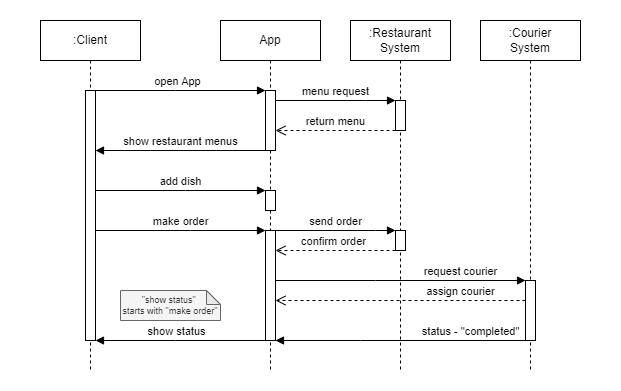

The diagram above was exported from draw.io. Its source (the exported page's mxGraphModel, read from the mxfile embedded in the PNG):
<mxGraphModel dx="886" dy="545" grid="1" gridSize="10" guides="1" tooltips="1" connect="1" arrows="1" fold="1" page="1" pageScale="1" pageWidth="850" pageHeight="1100" math="0" shadow="0">
  <root>
    <mxCell id="0" />
    <mxCell id="1" parent="0" />
    <mxCell id="9f06AL1zVTcQ6_v8Af14-24" value="" style="rounded=0;whiteSpace=wrap;html=1;opacity=0;" vertex="1" parent="1">
      <mxGeometry y="20" width="620" height="390" as="geometry" />
    </mxCell>
    <mxCell id="aM9ryv3xv72pqoxQDRHE-1" value=":Client" style="shape=umlLifeline;perimeter=lifelinePerimeter;whiteSpace=wrap;html=1;container=0;dropTarget=0;collapsible=0;recursiveResize=0;outlineConnect=0;portConstraint=eastwest;newEdgeStyle={&quot;edgeStyle&quot;:&quot;elbowEdgeStyle&quot;,&quot;elbow&quot;:&quot;vertical&quot;,&quot;curved&quot;:0,&quot;rounded&quot;:0};" parent="1" vertex="1">
      <mxGeometry x="40" y="40" width="100" height="350" as="geometry" />
    </mxCell>
    <mxCell id="aM9ryv3xv72pqoxQDRHE-2" value="" style="html=1;points=[];perimeter=orthogonalPerimeter;outlineConnect=0;targetShapes=umlLifeline;portConstraint=eastwest;newEdgeStyle={&quot;edgeStyle&quot;:&quot;elbowEdgeStyle&quot;,&quot;elbow&quot;:&quot;vertical&quot;,&quot;curved&quot;:0,&quot;rounded&quot;:0};" parent="aM9ryv3xv72pqoxQDRHE-1" vertex="1">
      <mxGeometry x="45" y="70" width="10" height="250" as="geometry" />
    </mxCell>
    <mxCell id="aM9ryv3xv72pqoxQDRHE-5" value="App" style="shape=umlLifeline;perimeter=lifelinePerimeter;whiteSpace=wrap;html=1;container=0;dropTarget=0;collapsible=0;recursiveResize=0;outlineConnect=0;portConstraint=eastwest;newEdgeStyle={&quot;edgeStyle&quot;:&quot;elbowEdgeStyle&quot;,&quot;elbow&quot;:&quot;vertical&quot;,&quot;curved&quot;:0,&quot;rounded&quot;:0};" parent="1" vertex="1">
      <mxGeometry x="220" y="40" width="100" height="350" as="geometry" />
    </mxCell>
    <mxCell id="aM9ryv3xv72pqoxQDRHE-6" value="" style="html=1;points=[];perimeter=orthogonalPerimeter;outlineConnect=0;targetShapes=umlLifeline;portConstraint=eastwest;newEdgeStyle={&quot;edgeStyle&quot;:&quot;elbowEdgeStyle&quot;,&quot;elbow&quot;:&quot;vertical&quot;,&quot;curved&quot;:0,&quot;rounded&quot;:0};" parent="aM9ryv3xv72pqoxQDRHE-5" vertex="1">
      <mxGeometry x="45" y="70" width="10" height="60" as="geometry" />
    </mxCell>
    <mxCell id="9f06AL1zVTcQ6_v8Af14-11" value="" style="html=1;points=[];perimeter=orthogonalPerimeter;outlineConnect=0;targetShapes=umlLifeline;portConstraint=eastwest;newEdgeStyle={&quot;edgeStyle&quot;:&quot;elbowEdgeStyle&quot;,&quot;elbow&quot;:&quot;vertical&quot;,&quot;curved&quot;:0,&quot;rounded&quot;:0};" vertex="1" parent="aM9ryv3xv72pqoxQDRHE-5">
      <mxGeometry x="45" y="170" width="10" height="20" as="geometry" />
    </mxCell>
    <mxCell id="9f06AL1zVTcQ6_v8Af14-13" value="" style="html=1;points=[];perimeter=orthogonalPerimeter;outlineConnect=0;targetShapes=umlLifeline;portConstraint=eastwest;newEdgeStyle={&quot;edgeStyle&quot;:&quot;elbowEdgeStyle&quot;,&quot;elbow&quot;:&quot;vertical&quot;,&quot;curved&quot;:0,&quot;rounded&quot;:0};" vertex="1" parent="aM9ryv3xv72pqoxQDRHE-5">
      <mxGeometry x="45" y="210" width="10" height="110" as="geometry" />
    </mxCell>
    <mxCell id="aM9ryv3xv72pqoxQDRHE-7" value="open App" style="html=1;verticalAlign=bottom;endArrow=block;edgeStyle=elbowEdgeStyle;elbow=vertical;curved=0;rounded=0;" parent="1" target="aM9ryv3xv72pqoxQDRHE-6" edge="1">
      <mxGeometry relative="1" as="geometry">
        <mxPoint x="90" y="109.99999999999994" as="sourcePoint" />
        <Array as="points">
          <mxPoint x="175" y="110" />
        </Array>
        <mxPoint x="260" y="109.99999999999994" as="targetPoint" />
      </mxGeometry>
    </mxCell>
    <mxCell id="aM9ryv3xv72pqoxQDRHE-9" value="show restaurant menus" style="html=1;verticalAlign=bottom;endArrow=block;edgeStyle=elbowEdgeStyle;elbow=vertical;curved=0;rounded=0;" parent="1" source="aM9ryv3xv72pqoxQDRHE-6" target="aM9ryv3xv72pqoxQDRHE-2" edge="1">
      <mxGeometry x="0.0031" relative="1" as="geometry">
        <mxPoint x="175" y="160" as="sourcePoint" />
        <Array as="points">
          <mxPoint x="150" y="170" />
          <mxPoint x="190" y="160" />
        </Array>
        <mxPoint x="100" y="170" as="targetPoint" />
        <mxPoint as="offset" />
      </mxGeometry>
    </mxCell>
    <mxCell id="9f06AL1zVTcQ6_v8Af14-1" value=":Restaurant&lt;div&gt;System&lt;/div&gt;" style="shape=umlLifeline;perimeter=lifelinePerimeter;whiteSpace=wrap;html=1;container=0;dropTarget=0;collapsible=0;recursiveResize=0;outlineConnect=0;portConstraint=eastwest;newEdgeStyle={&quot;edgeStyle&quot;:&quot;elbowEdgeStyle&quot;,&quot;elbow&quot;:&quot;vertical&quot;,&quot;curved&quot;:0,&quot;rounded&quot;:0};" vertex="1" parent="1">
      <mxGeometry x="350" y="40" width="100" height="350" as="geometry" />
    </mxCell>
    <mxCell id="9f06AL1zVTcQ6_v8Af14-2" value="" style="html=1;points=[];perimeter=orthogonalPerimeter;outlineConnect=0;targetShapes=umlLifeline;portConstraint=eastwest;newEdgeStyle={&quot;edgeStyle&quot;:&quot;elbowEdgeStyle&quot;,&quot;elbow&quot;:&quot;vertical&quot;,&quot;curved&quot;:0,&quot;rounded&quot;:0};" vertex="1" parent="9f06AL1zVTcQ6_v8Af14-1">
      <mxGeometry x="45" y="80" width="10" height="30" as="geometry" />
    </mxCell>
    <mxCell id="9f06AL1zVTcQ6_v8Af14-15" value="" style="html=1;points=[];perimeter=orthogonalPerimeter;outlineConnect=0;targetShapes=umlLifeline;portConstraint=eastwest;newEdgeStyle={&quot;edgeStyle&quot;:&quot;elbowEdgeStyle&quot;,&quot;elbow&quot;:&quot;vertical&quot;,&quot;curved&quot;:0,&quot;rounded&quot;:0};" vertex="1" parent="9f06AL1zVTcQ6_v8Af14-1">
      <mxGeometry x="45" y="210" width="10" height="20" as="geometry" />
    </mxCell>
    <mxCell id="9f06AL1zVTcQ6_v8Af14-3" value=":Courier&lt;div&gt;System&lt;/div&gt;" style="shape=umlLifeline;perimeter=lifelinePerimeter;whiteSpace=wrap;html=1;container=0;dropTarget=0;collapsible=0;recursiveResize=0;outlineConnect=0;portConstraint=eastwest;newEdgeStyle={&quot;edgeStyle&quot;:&quot;elbowEdgeStyle&quot;,&quot;elbow&quot;:&quot;vertical&quot;,&quot;curved&quot;:0,&quot;rounded&quot;:0};" vertex="1" parent="1">
      <mxGeometry x="480" y="40" width="100" height="350" as="geometry" />
    </mxCell>
    <mxCell id="9f06AL1zVTcQ6_v8Af14-4" value="" style="html=1;points=[];perimeter=orthogonalPerimeter;outlineConnect=0;targetShapes=umlLifeline;portConstraint=eastwest;newEdgeStyle={&quot;edgeStyle&quot;:&quot;elbowEdgeStyle&quot;,&quot;elbow&quot;:&quot;vertical&quot;,&quot;curved&quot;:0,&quot;rounded&quot;:0};" vertex="1" parent="9f06AL1zVTcQ6_v8Af14-3">
      <mxGeometry x="45" y="260" width="10" height="60" as="geometry" />
    </mxCell>
    <mxCell id="9f06AL1zVTcQ6_v8Af14-5" value="menu request" style="html=1;verticalAlign=bottom;endArrow=block;edgeStyle=elbowEdgeStyle;elbow=vertical;curved=0;rounded=0;" edge="1" parent="1">
      <mxGeometry relative="1" as="geometry">
        <mxPoint x="275" y="120" as="sourcePoint" />
        <Array as="points">
          <mxPoint x="365" y="120" />
        </Array>
        <mxPoint x="395" y="120" as="targetPoint" />
      </mxGeometry>
    </mxCell>
    <mxCell id="9f06AL1zVTcQ6_v8Af14-8" value="return menu" style="html=1;verticalAlign=bottom;endArrow=open;dashed=1;endSize=8;edgeStyle=elbowEdgeStyle;elbow=horizontal;curved=0;rounded=0;" edge="1" parent="1" source="9f06AL1zVTcQ6_v8Af14-2">
      <mxGeometry relative="1" as="geometry">
        <mxPoint x="275" y="150" as="targetPoint" />
        <Array as="points">
          <mxPoint x="390" y="150" />
        </Array>
        <mxPoint x="350" y="150" as="sourcePoint" />
      </mxGeometry>
    </mxCell>
    <mxCell id="9f06AL1zVTcQ6_v8Af14-10" value="add dish" style="html=1;verticalAlign=bottom;endArrow=block;edgeStyle=elbowEdgeStyle;elbow=vertical;curved=0;rounded=0;" edge="1" parent="1" source="aM9ryv3xv72pqoxQDRHE-2" target="9f06AL1zVTcQ6_v8Af14-11">
      <mxGeometry relative="1" as="geometry">
        <mxPoint x="100" y="210" as="sourcePoint" />
        <Array as="points">
          <mxPoint x="185" y="210" />
        </Array>
        <mxPoint x="260" y="210" as="targetPoint" />
      </mxGeometry>
    </mxCell>
    <mxCell id="9f06AL1zVTcQ6_v8Af14-12" value="make order" style="html=1;verticalAlign=bottom;endArrow=block;edgeStyle=elbowEdgeStyle;elbow=vertical;curved=0;rounded=0;" edge="1" parent="1" source="aM9ryv3xv72pqoxQDRHE-2" target="9f06AL1zVTcQ6_v8Af14-13">
      <mxGeometry relative="1" as="geometry">
        <mxPoint x="100" y="250" as="sourcePoint" />
        <Array as="points">
          <mxPoint x="190" y="250" />
        </Array>
        <mxPoint x="260" y="250" as="targetPoint" />
      </mxGeometry>
    </mxCell>
    <mxCell id="9f06AL1zVTcQ6_v8Af14-14" value="send order" style="html=1;verticalAlign=bottom;endArrow=block;edgeStyle=elbowEdgeStyle;elbow=vertical;curved=0;rounded=0;" edge="1" parent="1" source="9f06AL1zVTcQ6_v8Af14-13" target="9f06AL1zVTcQ6_v8Af14-15">
      <mxGeometry relative="1" as="geometry">
        <mxPoint x="280" y="250" as="sourcePoint" />
        <Array as="points">
          <mxPoint x="375" y="250" />
        </Array>
        <mxPoint x="390" y="250" as="targetPoint" />
        <mxPoint as="offset" />
      </mxGeometry>
    </mxCell>
    <mxCell id="9f06AL1zVTcQ6_v8Af14-16" value="confirm order" style="html=1;verticalAlign=bottom;endArrow=open;dashed=1;endSize=8;edgeStyle=elbowEdgeStyle;elbow=vertical;curved=0;rounded=0;" edge="1" parent="1" source="9f06AL1zVTcQ6_v8Af14-15" target="9f06AL1zVTcQ6_v8Af14-13">
      <mxGeometry x="0.04" relative="1" as="geometry">
        <mxPoint x="280" y="270" as="targetPoint" />
        <Array as="points">
          <mxPoint x="365" y="270" />
        </Array>
        <mxPoint x="390" y="270" as="sourcePoint" />
        <mxPoint as="offset" />
      </mxGeometry>
    </mxCell>
    <mxCell id="9f06AL1zVTcQ6_v8Af14-17" value="request courier" style="html=1;verticalAlign=bottom;endArrow=block;edgeStyle=elbowEdgeStyle;elbow=vertical;curved=0;rounded=0;" edge="1" parent="1" source="9f06AL1zVTcQ6_v8Af14-13" target="9f06AL1zVTcQ6_v8Af14-4">
      <mxGeometry x="0.48" relative="1" as="geometry">
        <mxPoint x="280" y="300" as="sourcePoint" />
        <Array as="points">
          <mxPoint x="375" y="300" />
        </Array>
        <mxPoint x="450" y="300" as="targetPoint" />
        <mxPoint as="offset" />
      </mxGeometry>
    </mxCell>
    <mxCell id="9f06AL1zVTcQ6_v8Af14-18" value="assign courier" style="html=1;verticalAlign=bottom;endArrow=open;dashed=1;endSize=8;edgeStyle=elbowEdgeStyle;elbow=vertical;curved=0;rounded=0;" edge="1" parent="1" source="9f06AL1zVTcQ6_v8Af14-4" target="9f06AL1zVTcQ6_v8Af14-13">
      <mxGeometry x="-0.48" relative="1" as="geometry">
        <mxPoint x="280" y="320" as="targetPoint" />
        <Array as="points">
          <mxPoint x="490" y="320" />
        </Array>
        <mxPoint x="520" y="320" as="sourcePoint" />
        <mxPoint as="offset" />
      </mxGeometry>
    </mxCell>
    <mxCell id="9f06AL1zVTcQ6_v8Af14-20" value="status - &quot;completed&quot;" style="html=1;verticalAlign=bottom;endArrow=block;edgeStyle=elbowEdgeStyle;elbow=horizontal;curved=0;rounded=0;" edge="1" parent="1" target="9f06AL1zVTcQ6_v8Af14-13">
      <mxGeometry x="-0.5294" relative="1" as="geometry">
        <mxPoint x="530" y="359.9980952380952" as="sourcePoint" />
        <Array as="points">
          <mxPoint x="360" y="360" />
        </Array>
        <mxPoint x="360" y="359.9980952380952" as="targetPoint" />
        <mxPoint as="offset" />
      </mxGeometry>
    </mxCell>
    <mxCell id="9f06AL1zVTcQ6_v8Af14-22" value="show status" style="html=1;verticalAlign=bottom;endArrow=block;edgeStyle=elbowEdgeStyle;elbow=horizontal;curved=0;rounded=0;" edge="1" parent="1" source="9f06AL1zVTcQ6_v8Af14-13" target="aM9ryv3xv72pqoxQDRHE-2">
      <mxGeometry x="0.0588" relative="1" as="geometry">
        <mxPoint x="260" y="360" as="sourcePoint" />
        <Array as="points">
          <mxPoint x="175" y="360" />
        </Array>
        <mxPoint x="95" y="360" as="targetPoint" />
        <mxPoint as="offset" />
      </mxGeometry>
    </mxCell>
    <mxCell id="9f06AL1zVTcQ6_v8Af14-23" value="&quot;show status&quot;&amp;nbsp;&lt;div style=&quot;font-size: 9px;&quot;&gt;starts with &quot;make order&quot;&lt;/div&gt;" style="shape=note;whiteSpace=wrap;html=1;backgroundOutline=1;darkOpacity=0.05;fillColor=#f5f5f5;fontColor=#333333;strokeColor=#666666;fontSize=9;labelPosition=center;verticalLabelPosition=middle;align=center;verticalAlign=middle;size=14;" vertex="1" parent="1">
      <mxGeometry x="120" y="310" width="100" height="30" as="geometry" />
    </mxCell>
  </root>
</mxGraphModel>